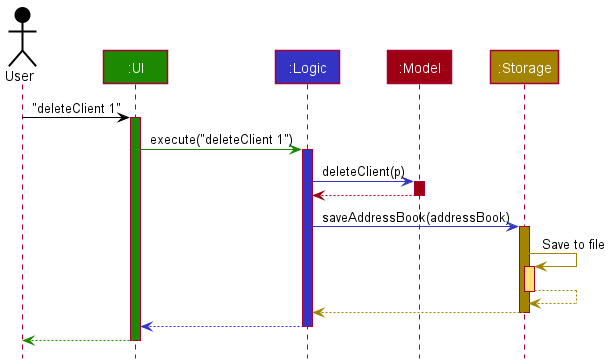

The diagram above was rendered by PlantUML. Its source (embedded in the PNG):
@startuml
!include style.puml

Actor User as user USER_COLOR
Participant ":UI" as ui UI_COLOR
Participant ":Logic" as logic LOGIC_COLOR
Participant ":Model" as model MODEL_COLOR
Participant ":Storage" as storage STORAGE_COLOR

user -[USER_COLOR]> ui : "deleteClient 1"
activate ui UI_COLOR

ui -[UI_COLOR]> logic : execute("deleteClient 1")
activate logic LOGIC_COLOR

logic -[LOGIC_COLOR]> model : deleteClient(p)
activate model MODEL_COLOR

model -[MODEL_COLOR]-> logic
deactivate model

logic -[LOGIC_COLOR]> storage : saveAddressBook(addressBook)
activate storage STORAGE_COLOR

storage -[STORAGE_COLOR]> storage : Save to file
activate storage STORAGE_COLOR_T1
storage --[STORAGE_COLOR]> storage
deactivate storage

storage --[STORAGE_COLOR]> logic
deactivate storage

logic --[LOGIC_COLOR]> ui
deactivate logic

ui--[UI_COLOR]> user
deactivate ui
@enduml